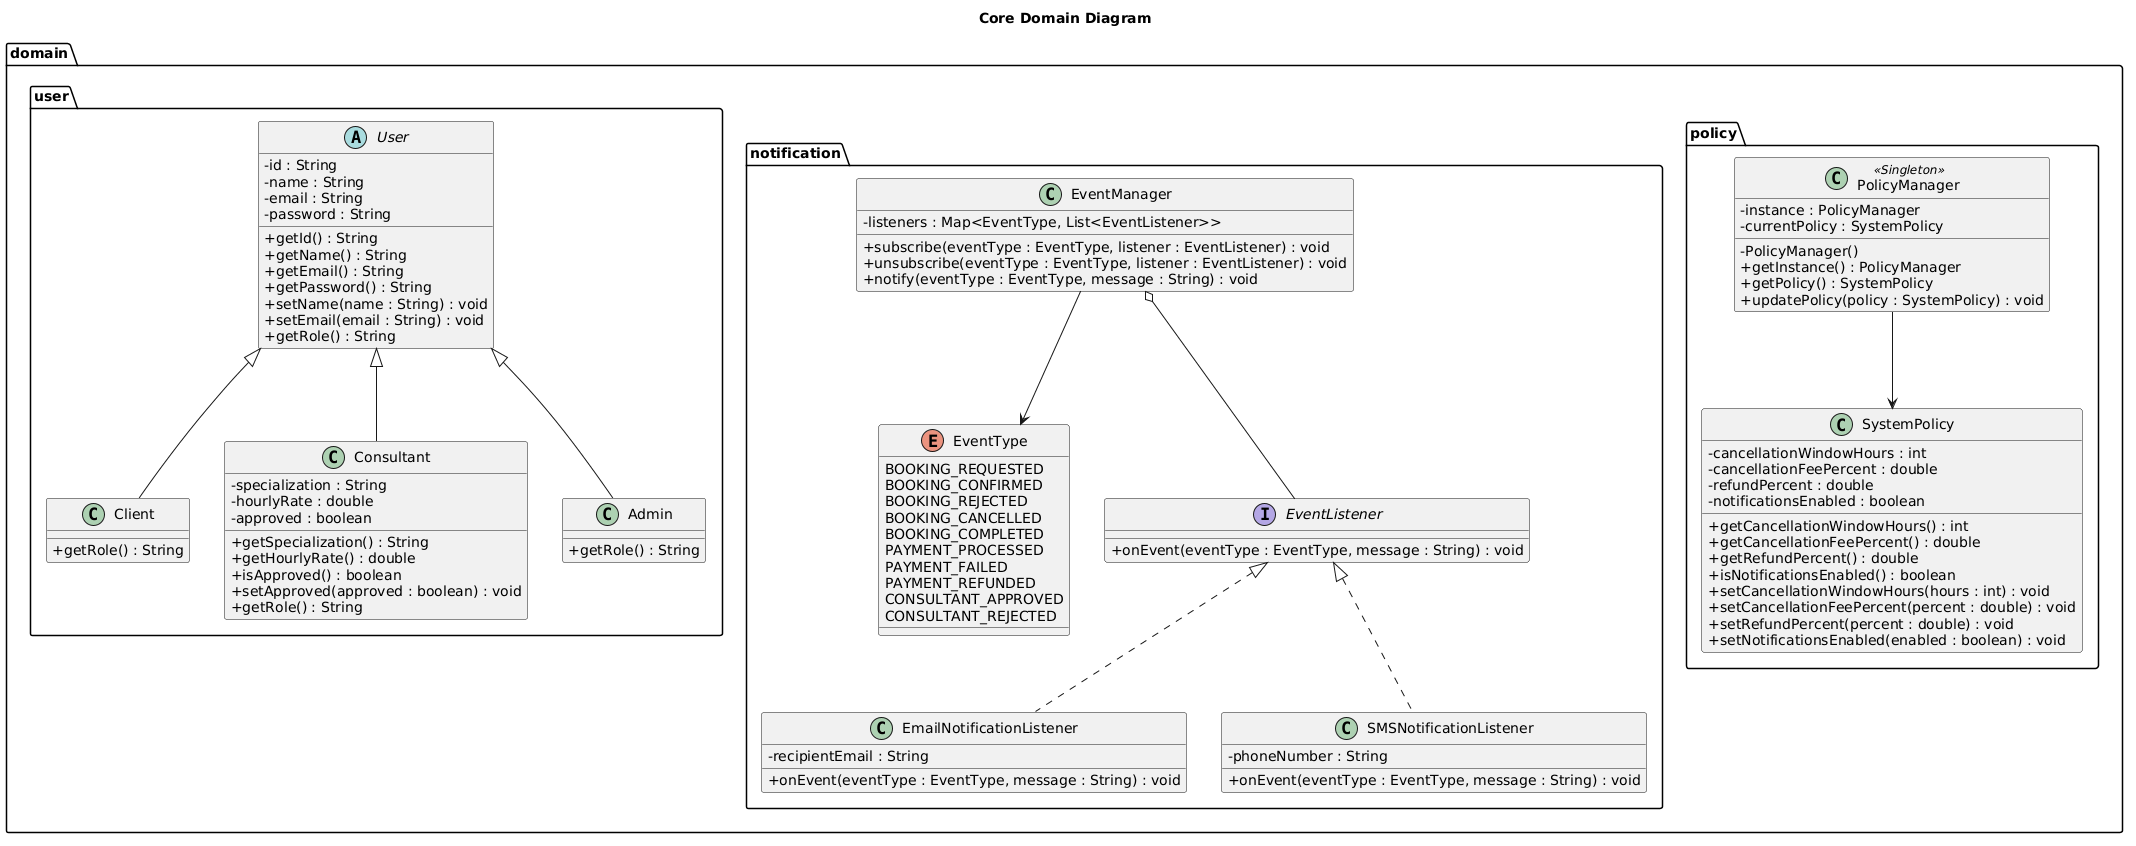

The diagram above was rendered by PlantUML. Its source (embedded in the PNG):
@startuml
skinparam classAttributeIconSize 0
title Core Domain Diagram

package "domain.user" {
abstract class User {
- id : String
- name : String
- email : String
- password : String
+ getId() : String
+ getName() : String
+ getEmail() : String
+ getPassword() : String
+ setName(name : String) : void
+ setEmail(email : String) : void
+ getRole() : String
}

class Client {
+ getRole() : String
}

class Consultant {
- specialization : String
- hourlyRate : double
- approved : boolean
+ getSpecialization() : String
+ getHourlyRate() : double
+ isApproved() : boolean
+ setApproved(approved : boolean) : void
+ getRole() : String
}

class Admin {
+ getRole() : String
}

User <|-- Client
User <|-- Consultant
User <|-- Admin
}

package "domain.notification" {
enum EventType {
BOOKING_REQUESTED
BOOKING_CONFIRMED
BOOKING_REJECTED
BOOKING_CANCELLED
BOOKING_COMPLETED
PAYMENT_PROCESSED
PAYMENT_FAILED
PAYMENT_REFUNDED
CONSULTANT_APPROVED
CONSULTANT_REJECTED
}

interface EventListener {
+ onEvent(eventType : EventType, message : String) : void
}

class EventManager {
- listeners : Map<EventType, List<EventListener>>
+ subscribe(eventType : EventType, listener : EventListener) : void
+ unsubscribe(eventType : EventType, listener : EventListener) : void
+ notify(eventType : EventType, message : String) : void
}

class EmailNotificationListener {
- recipientEmail : String
+ onEvent(eventType : EventType, message : String) : void
}

class SMSNotificationListener {
- phoneNumber : String
+ onEvent(eventType : EventType, message : String) : void
}

EventListener <|.. EmailNotificationListener
EventListener <|.. SMSNotificationListener
EventManager --> EventType
EventManager o-- EventListener
}

package "domain.policy" {
class SystemPolicy {
- cancellationWindowHours : int
- cancellationFeePercent : double
- refundPercent : double
- notificationsEnabled : boolean
+ getCancellationWindowHours() : int
+ getCancellationFeePercent() : double
+ getRefundPercent() : double
+ isNotificationsEnabled() : boolean
+ setCancellationWindowHours(hours : int) : void
+ setCancellationFeePercent(percent : double) : void
+ setRefundPercent(percent : double) : void
+ setNotificationsEnabled(enabled : boolean) : void
}

class PolicyManager <<Singleton>> {
- instance : PolicyManager
- currentPolicy : SystemPolicy
- PolicyManager()
+ getInstance() : PolicyManager
+ getPolicy() : SystemPolicy
+ updatePolicy(policy : SystemPolicy) : void
}

PolicyManager --> SystemPolicy
}
@enduml